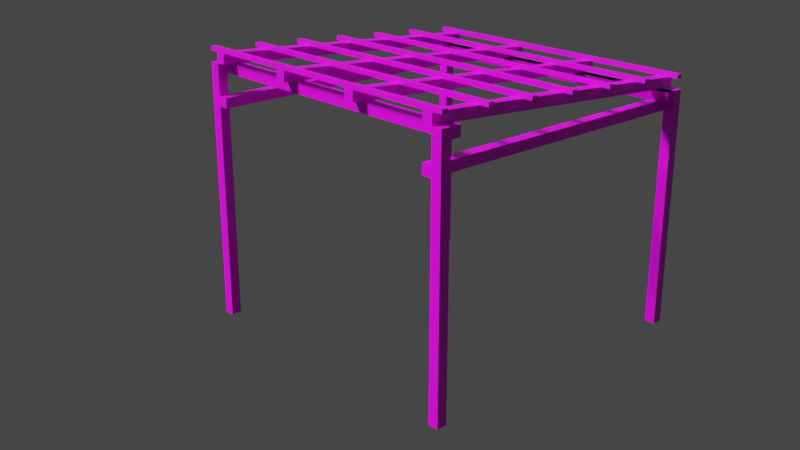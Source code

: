 # Source: altanka.blend  (saved by Blender 3.1.7; exported with 4.5.12 LTS)
import bpy
from mathutils import Matrix  # noqa: F401  (used for matrix-valued properties, if any)

bpy.ops.wm.read_factory_settings(use_empty=True)
scene = bpy.context.scene
scene.name = 'Scene'

# ---- collections
col_collection = bpy.data.collections.new('Collection'); scene.collection.children.link(col_collection)

# ---- images (referenced by path relative to the original .blend; pixels are not part of the script)
import os
ASSET_DIR = os.environ.get("B2B_ASSET_DIR", "")  # directory of the original .blend (textures are referenced by path, not embedded)
HERE = os.path.dirname(os.path.abspath(__file__))  # packed textures are extracted next to this script under _unpacked/

def load_image(name, relpath, width, height, colorspace="sRGB"):
    """Load a texture the original file referenced (path relative to the .blend, or extracted next to this script)."""
    p = next((c for c in (os.path.join(HERE, relpath), os.path.join(ASSET_DIR, relpath)) if relpath and os.path.exists(c)), "")
    if p:
        img = bpy.data.images.load(p, check_existing=True)
        img.name = name
    else:  # same state as the original file: an image datablock whose file is absent (Cycles renders it pink)
        img = bpy.data.images.new(name, width, height)
        img.source = "FILE"
        img.filepath = "//" + (relpath or name)
    img.colorspace_settings.name = colorspace
    return img
img_depositphotos_57378365_stock_photo_seamless_wood_texture_jpg = load_image('depositphotos_57378365-stock-photo-seamless-wood-texture.jpg', 'depositphotos_57378365-stock-photo-seamless-wood-texture.jpg', 1024, 1024, 'sRGB')
img_ruba_tekstura_jpg = load_image('śruba tekstura.jpg', 'śruba tekstura.jpg', 1024, 1024, 'sRGB')

# ---- materials (node trees are filled in below, after node groups)
mat_nogi_od_altanki = bpy.data.materials.new('nogi od altanki')
mat_nogi_od_altanki.alpha_threshold = 0.0
mat_nogi_od_altanki.use_transparent_shadow = False
mat_nogi_od_altanki.line_color = (0.0, 0.0, 0.0, 1.0)
mat_ruba = bpy.data.materials.new('śruba')
mat_ruba.use_transparent_shadow = False

# ---- material node trees
mat_nogi_od_altanki.use_nodes = True; mat_nogi_od_altanki.node_tree.nodes.clear()
_N = mat_nogi_od_altanki.node_tree.nodes; _L = mat_nogi_od_altanki.node_tree.links
n0 = _N.new('ShaderNodeOutputMaterial'); n0.name = 'Material Output'; n0.location = (300, 300)
n1 = _N.new('ShaderNodeBsdfPrincipled'); n1.name = 'Principled BSDF'; n1.location = (10, 300)
n1.distribution = 'GGX'
n1.subsurface_method = 'BURLEY'
n1.inputs[2].default_value = 0.4
n1.inputs[3].default_value = 1.45
n1.inputs[27].default_value = (0.0, 0.0, 0.0, 1.0)
n1.inputs[28].default_value = 1.0
n2 = _N.new('ShaderNodeTexImage'); n2.name = 'Image Texture'; n2.location = (-280, 280)
n2.image = img_depositphotos_57378365_stock_photo_seamless_wood_texture_jpg
_L.new(n1.outputs[0], n0.inputs[0])
_L.new(n2.outputs[0], n1.inputs[0])
n0.is_active_output = True
mat_ruba.use_nodes = True; mat_ruba.node_tree.nodes.clear()
_N = mat_ruba.node_tree.nodes; _L = mat_ruba.node_tree.links
n0 = _N.new('ShaderNodeBsdfPrincipled'); n0.name = 'Principled BSDF'; n0.location = (10, 300)
n0.distribution = 'GGX'
n0.subsurface_method = 'BURLEY'
n0.inputs[3].default_value = 1.45
n0.inputs[27].default_value = (0.0, 0.0, 0.0, 1.0)
n0.inputs[28].default_value = 1.0
n1 = _N.new('ShaderNodeOutputMaterial'); n1.name = 'Material Output'; n1.location = (300, 300)
n2 = _N.new('ShaderNodeTexImage'); n2.name = 'Image Texture'; n2.location = (-280, 280)
n2.image = img_ruba_tekstura_jpg
_L.new(n0.outputs[0], n1.inputs[0])
_L.new(n2.outputs[0], n0.inputs[0])
n1.is_active_output = True

# ---- world
world_world = bpy.data.worlds.new('World'); scene.world = world_world
world_world.use_nodes = True; world_world.node_tree.nodes.clear()
_N = world_world.node_tree.nodes; _L = world_world.node_tree.links
n0 = _N.new('ShaderNodeOutputWorld'); n0.name = 'World Output'; n0.location = (300, 300)
n1 = _N.new('ShaderNodeBackground'); n1.name = 'Background'; n1.location = (10, 300)
n1.inputs[0].default_value = (0.05088, 0.05088, 0.05088, 1.0)
_L.new(n1.outputs[0], n0.inputs[0])
n0.is_active_output = True
world_world.color = (0.05088, 0.05088, 0.05088)
world_world.use_sun_shadow = False
world_world.sun_shadow_jitter_overblur = 0.0

# ---- cameras
cam_camera = bpy.data.cameras.new('Camera')
cam_camera.clip_end = 1e+04
cam_camera.ortho_scale = 7.314

# ---- lights
light_light = bpy.data.lights.new('Light', 'SUN')
light_light.transmission_factor = 0.0
light_light.angle = 0.1993
light_light.energy = 5.0
light_light.shadow_soft_size = 0.1
light_light.shadow_cascade_max_distance = 1000.0

# ---- meshes
me_cube = bpy.data.meshes.new('Cube')
me_cube.from_pydata([(1.0, 1.0, 2.0), (1.0, 1.0, 0.0), (1.0, -1.0, 2.0), (1.0, -1.0, 0.0), (-1.0, 1.0, 2.0), (-1.0, 1.0, 0.0), (-1.0, -1.0, 2.0), (-1.0, -1.0, 0.0)], [], [(0, 4, 6, 2), (3, 2, 6, 7), (7, 6, 4, 5), (5, 1, 3, 7), (1, 0, 2, 3), (5, 4, 0, 1)])
_uv = me_cube.uv_layers.new(name='UVMap')
_uv.uv.foreach_set('vector', [0.625, 0.5, 0.875, 0.5, 0.875, 0.75, 0.625, 0.75, 0.375, 0.75, 0.625, 0.75, 0.625, 1.0, 0.375, 1.0, 0.375, 0.0, 0.625, 0.0, 0.625, 0.25, 0.375, 0.25, 0.125, 0.5, 0.375, 0.5, 0.375, 0.75, 0.125, 0.75, 0.375, 0.5, 0.625, 0.5, 0.625, 0.75, 0.375, 0.75, 0.375, 0.25, 0.625, 0.25, 0.625, 0.5, 0.375, 0.5])
me_cube.materials.append(mat_nogi_od_altanki)
me_cube.use_remesh_preserve_volume = False
me_cube.use_remesh_preserve_attributes = False
me_cube.use_mirror_vertex_groups = False
me_cube.update()
me_cube_001 = bpy.data.meshes.new('Cube.001')
me_cube_001.from_pydata([(1.0, 1.0, 2.0), (1.0, 1.0, 0.0), (1.0, -1.0, 2.0), (1.0, -1.0, 0.0), (-1.0, 1.0, 2.0), (-1.0, 1.0, 0.0), (-1.0, -1.0, 2.0), (-1.0, -1.0, 0.0)], [], [(0, 4, 6, 2), (3, 2, 6, 7), (7, 6, 4, 5), (5, 1, 3, 7), (1, 0, 2, 3), (5, 4, 0, 1)])
_uv = me_cube_001.uv_layers.new(name='UVMap')
_uv.uv.foreach_set('vector', [0.625, 0.5, 0.875, 0.5, 0.875, 0.75, 0.625, 0.75, 0.375, 0.75, 0.625, 0.75, 0.625, 1.0, 0.375, 1.0, 0.375, 0.0, 0.625, 0.0, 0.625, 0.25, 0.375, 0.25, 0.125, 0.5, 0.375, 0.5, 0.375, 0.75, 0.125, 0.75, 0.375, 0.5, 0.625, 0.5, 0.625, 0.75, 0.375, 0.75, 0.375, 0.25, 0.625, 0.25, 0.625, 0.5, 0.375, 0.5])
me_cube_001.materials.append(mat_nogi_od_altanki)
me_cube_001.use_remesh_preserve_volume = False
me_cube_001.use_remesh_preserve_attributes = False
me_cube_001.use_mirror_vertex_groups = False
me_cube_001.update()
me_cube_002 = bpy.data.meshes.new('Cube.002')
me_cube_002.from_pydata([(1.0, -50.0, 0.04), (1.0, -4.371e-08, 0.04), (1.0, -50.0, -0.04), (1.0, 4.371e-08, -0.04), (-1.0, -50.0, 0.04), (-1.0, -4.371e-08, 0.04), (-1.0, -50.0, -0.04), (-1.0, 4.371e-08, -0.04)], [], [(0, 4, 6, 2), (3, 2, 6, 7), (7, 6, 4, 5), (5, 1, 3, 7), (1, 0, 2, 3), (5, 4, 0, 1)])
_uv = me_cube_002.uv_layers.new(name='UVMap')
_uv.uv.foreach_set('vector', [0.625, 0.5, 0.875, 0.5, 0.875, 0.75, 0.625, 0.75, 0.375, 0.75, 0.625, 0.75, 0.625, 1.0, 0.375, 1.0, 0.375, 0.0, 0.625, 0.0, 0.625, 0.25, 0.375, 0.25, 0.125, 0.5, 0.375, 0.5, 0.375, 0.75, 0.125, 0.75, 0.375, 0.5, 0.625, 0.5, 0.625, 0.75, 0.375, 0.75, 0.375, 0.25, 0.625, 0.25, 0.625, 0.5, 0.375, 0.5])
me_cube_002.materials.append(mat_nogi_od_altanki)
me_cube_002.use_remesh_preserve_volume = False
me_cube_002.use_remesh_preserve_attributes = False
me_cube_002.use_mirror_vertex_groups = False
me_cube_002.update()
me_cube_003 = bpy.data.meshes.new('Cube.003')
me_cube_003.from_pydata([(1.0, -50.0, 0.04), (1.0, -4.371e-08, 0.04), (1.0, -50.0, -0.04), (1.0, 4.371e-08, -0.04), (-1.0, -50.0, 0.04), (-1.0, -4.371e-08, 0.04), (-1.0, -50.0, -0.04), (-1.0, 4.371e-08, -0.04)], [], [(0, 4, 6, 2), (3, 2, 6, 7), (7, 6, 4, 5), (5, 1, 3, 7), (1, 0, 2, 3), (5, 4, 0, 1)])
_uv = me_cube_003.uv_layers.new(name='UVMap')
_uv.uv.foreach_set('vector', [0.625, 0.5, 0.875, 0.5, 0.875, 0.75, 0.625, 0.75, 0.375, 0.75, 0.625, 0.75, 0.625, 1.0, 0.375, 1.0, 0.375, 0.0, 0.625, 0.0, 0.625, 0.25, 0.375, 0.25, 0.125, 0.5, 0.375, 0.5, 0.375, 0.75, 0.125, 0.75, 0.375, 0.5, 0.625, 0.5, 0.625, 0.75, 0.375, 0.75, 0.375, 0.25, 0.625, 0.25, 0.625, 0.5, 0.375, 0.5])
me_cube_003.materials.append(mat_nogi_od_altanki)
me_cube_003.use_remesh_preserve_volume = False
me_cube_003.use_remesh_preserve_attributes = False
me_cube_003.use_mirror_vertex_groups = False
me_cube_003.update()
me_cube_004 = bpy.data.meshes.new('Cube.004')
me_cube_004.from_pydata([(1.0, -50.0, 0.04), (1.0, -4.371e-08, 0.04), (1.0, -50.0, -0.04), (1.0, 4.371e-08, -0.04), (-1.0, -50.0, 0.04), (-1.0, -4.371e-08, 0.04), (-1.0, -50.0, -0.04), (-1.0, 4.371e-08, -0.04)], [], [(0, 4, 6, 2), (3, 2, 6, 7), (7, 6, 4, 5), (5, 1, 3, 7), (1, 0, 2, 3), (5, 4, 0, 1)])
_uv = me_cube_004.uv_layers.new(name='UVMap')
_uv.uv.foreach_set('vector', [0.625, 0.5, 0.875, 0.5, 0.875, 0.75, 0.625, 0.75, 0.375, 0.75, 0.625, 0.75, 0.625, 1.0, 0.375, 1.0, 0.375, 0.0, 0.625, 0.0, 0.625, 0.25, 0.375, 0.25, 0.125, 0.5, 0.375, 0.5, 0.375, 0.75, 0.125, 0.75, 0.375, 0.5, 0.625, 0.5, 0.625, 0.75, 0.375, 0.75, 0.375, 0.25, 0.625, 0.25, 0.625, 0.5, 0.375, 0.5])
me_cube_004.materials.append(mat_nogi_od_altanki)
me_cube_004.use_remesh_preserve_volume = False
me_cube_004.use_remesh_preserve_attributes = False
me_cube_004.use_mirror_vertex_groups = False
me_cube_004.update()
me_cube_005 = bpy.data.meshes.new('Cube.005')
me_cube_005.from_pydata([(1.0, -50.0, 0.04), (1.0, -4.371e-08, 0.04), (1.0, -50.0, -0.04), (1.0, 4.371e-08, -0.04), (-1.0, -50.0, 0.04), (-1.0, -4.371e-08, 0.04), (-1.0, -50.0, -0.04), (-1.0, 4.371e-08, -0.04)], [], [(0, 4, 6, 2), (3, 2, 6, 7), (7, 6, 4, 5), (5, 1, 3, 7), (1, 0, 2, 3), (5, 4, 0, 1)])
_uv = me_cube_005.uv_layers.new(name='UVMap')
_uv.uv.foreach_set('vector', [0.625, 0.5, 0.875, 0.5, 0.875, 0.75, 0.625, 0.75, 0.375, 0.75, 0.625, 0.75, 0.625, 1.0, 0.375, 1.0, 0.375, 0.0, 0.625, 0.0, 0.625, 0.25, 0.375, 0.25, 0.125, 0.5, 0.375, 0.5, 0.375, 0.75, 0.125, 0.75, 0.375, 0.5, 0.625, 0.5, 0.625, 0.75, 0.375, 0.75, 0.375, 0.25, 0.625, 0.25, 0.625, 0.5, 0.375, 0.5])
me_cube_005.materials.append(mat_nogi_od_altanki)
me_cube_005.use_remesh_preserve_volume = False
me_cube_005.use_remesh_preserve_attributes = False
me_cube_005.use_mirror_vertex_groups = False
me_cube_005.update()
me_cube_007 = bpy.data.meshes.new('Cube.007')
me_cube_007.from_pydata([(1.0, -50.0, 0.04), (1.0, -4.371e-08, 0.04), (1.0, -50.0, -0.04), (1.0, 4.371e-08, -0.04), (-1.0, -50.0, 0.04), (-1.0, -4.371e-08, 0.04), (-1.0, -50.0, -0.04), (-1.0, 4.371e-08, -0.04)], [], [(0, 4, 6, 2), (3, 2, 6, 7), (7, 6, 4, 5), (5, 1, 3, 7), (1, 0, 2, 3), (5, 4, 0, 1)])
_uv = me_cube_007.uv_layers.new(name='UVMap')
_uv.uv.foreach_set('vector', [0.625, 0.5, 0.875, 0.5, 0.875, 0.75, 0.625, 0.75, 0.375, 0.75, 0.625, 0.75, 0.625, 1.0, 0.375, 1.0, 0.375, 0.0, 0.625, 0.0, 0.625, 0.25, 0.375, 0.25, 0.125, 0.5, 0.375, 0.5, 0.375, 0.75, 0.125, 0.75, 0.375, 0.5, 0.625, 0.5, 0.625, 0.75, 0.375, 0.75, 0.375, 0.25, 0.625, 0.25, 0.625, 0.5, 0.375, 0.5])
me_cube_007.materials.append(mat_nogi_od_altanki)
me_cube_007.use_remesh_preserve_volume = False
me_cube_007.use_remesh_preserve_attributes = False
me_cube_007.use_mirror_vertex_groups = False
me_cube_007.update()
me_cube_008 = bpy.data.meshes.new('Cube.008')
me_cube_008.from_pydata([(60.0, 0.8333, 0.04), (8.742e-09, 0.8333, 0.04), (60.0, 0.8333, -0.04), (-9.616e-08, 0.8333, -0.04), (60.0, -0.8333, 0.04), (9.617e-08, -0.8333, 0.04), (60.0, -0.8333, -0.04), (-8.742e-09, -0.8333, -0.04)], [], [(0, 4, 6, 2), (3, 2, 6, 7), (7, 6, 4, 5), (5, 1, 3, 7), (1, 0, 2, 3), (5, 4, 0, 1)])
_uv = me_cube_008.uv_layers.new(name='UVMap')
_uv.uv.foreach_set('vector', [0.625, 0.5, 0.875, 0.5, 0.875, 0.75, 0.625, 0.75, 0.375, 0.75, 0.625, 0.75, 0.625, 1.0, 0.375, 1.0, 0.375, 0.0, 0.625, 0.0, 0.625, 0.25, 0.375, 0.25, 0.125, 0.5, 0.375, 0.5, 0.375, 0.75, 0.125, 0.75, 0.375, 0.5, 0.625, 0.5, 0.625, 0.75, 0.375, 0.75, 0.375, 0.25, 0.625, 0.25, 0.625, 0.5, 0.375, 0.5])
me_cube_008.materials.append(mat_nogi_od_altanki)
me_cube_008.use_remesh_preserve_volume = False
me_cube_008.use_remesh_preserve_attributes = False
me_cube_008.use_mirror_vertex_groups = False
me_cube_008.update()
me_okr_g_002 = bpy.data.meshes.new('Okrąg.002')
me_okr_g_002.from_pydata([(0.0, 0.5, -22.0), (-0.433, 0.25, -22.0), (-0.433, -0.25, -22.0), (4.371e-08, -0.5, -22.0), (0.433, -0.25, -22.0), (0.433, 0.25, -22.0), (-0.433, 0.25, -22.0), (0.0, 0.5, -22.0), (-0.433, -0.25, -22.0), (4.371e-08, -0.5, -22.0), (0.433, -0.25, -22.0), (0.433, 0.25, -22.0), (-0.433, 0.25, -1.526e-05), (0.0, 0.5, -1.526e-05), (-0.433, -0.25, -1.526e-05), (4.371e-08, -0.5, -1.526e-05), (0.433, -0.25, -1.526e-05), (0.433, 0.25, -1.526e-05), (-0.8001, 0.4619, -1.526e-05), (-8.422e-09, 0.9239, -1.526e-05), (-0.8001, -0.4619, -1.526e-05), (7.235e-08, -0.9239, -1.526e-05), (0.8001, -0.4619, -1.526e-05), (0.8001, 0.4619, -1.526e-05), (-0.8001, 0.4619, 0.8), (1.368e-06, 0.9239, 0.8), (-0.8001, -0.4619, 0.8), (1.449e-06, -0.9239, 0.8), (0.8001, -0.4619, 0.8), (0.8001, 0.4619, 0.8)], [], [(1, 0, 5, 4, 3, 2), (10, 11, 17, 16), (1, 2, 8, 6), (4, 5, 11, 10), (2, 3, 9, 8), (0, 1, 6, 7), (5, 0, 7, 11), (3, 4, 10, 9), (17, 13, 19, 23), (8, 9, 15, 14), (7, 6, 12, 13), (11, 7, 13, 17), (9, 10, 16, 15), (6, 8, 14, 12), (22, 23, 29, 28), (15, 16, 22, 21), (12, 14, 20, 18), (16, 17, 23, 22), (14, 15, 21, 20), (13, 12, 18, 19), (24, 26, 27, 28, 29, 25), (20, 21, 27, 26), (19, 18, 24, 25), (23, 19, 25, 29), (21, 22, 28, 27), (18, 20, 26, 24)])
_uv = me_okr_g_002.uv_layers.new(name='MapaUV')
_uv.uv.foreach_set('vector', [0.0, 0.0, 0.0, 0.0, 0.0, 0.0, 0.0, 0.0, 0.0, 0.0, 0.0, 0.0, 0.0, 0.0, 0.0, 0.0, 0.0, 0.0, 0.0, 0.0, 0.0, 0.0, 0.0, 0.0, 0.0, 0.0, 0.0, 0.0, 0.0, 0.0, 0.0, 0.0, 0.0, 0.0, 0.0, 0.0, 0.0, 0.0, 0.0, 0.0, 0.0, 0.0, 0.0, 0.0, 0.0, 0.0, 0.0, 0.0, 0.0, 0.0, 0.0, 0.0, 0.0, 0.0, 0.0, 0.0, 0.0, 0.0, 0.0, 0.0, 0.0, 0.0, 0.0, 0.0, 0.0, 0.0, 0.0, 0.0, 0.0, 0.0, 0.0, 0.0, 0.0, 0.0, 0.0, 0.0, 0.0, 0.0, 0.0, 0.0, 0.0, 0.0, 0.0, 0.0, 0.0, 0.0, 0.0, 0.0, 0.0, 0.0, 0.0, 0.0, 0.0, 0.0, 0.0, 0.0, 0.0, 0.0, 0.0, 0.0, 0.0, 0.0, 0.0, 0.0, 0.0, 0.0, 0.0, 0.0, 0.0, 0.0, 0.0, 0.0, 0.0, 0.0, 0.0, 0.0, 0.0, 0.0, 0.0, 0.0, 0.0, 0.0, 0.0, 0.0, 0.0, 0.0, 0.0, 0.0, 0.0, 0.0, 0.0, 0.0, 0.0, 0.0, 0.0, 0.0, 0.0, 0.0, 0.0, 0.0, 0.0, 0.0, 0.0, 0.0, 0.0, 0.0, 0.0, 0.0, 0.0, 0.0, 0.0, 0.0, 0.0, 0.0, 0.0, 0.0, 0.0, 0.0, 0.0, 0.0, 0.0, 0.0, 0.0, 0.0, 0.0, 0.0, 0.0, 0.0, 0.0, 0.0, 0.0, 0.0, 0.0, 0.0, 0.0, 0.0, 0.0, 0.0, 0.0, 0.0, 0.0, 0.0, 0.0, 0.0, 0.0, 0.0, 0.0, 0.0, 0.0, 0.0, 0.0, 0.0, 0.0, 0.0, 0.0, 0.0, 0.0, 0.0, 0.0, 0.0, 0.0, 0.0, 0.0, 0.0, 0.0, 0.0, 0.0, 0.0, 0.0, 0.0, 0.0, 0.0, 0.0, 0.0, 0.0, 0.0])
me_okr_g_002.materials.append(mat_ruba)
me_okr_g_002.use_remesh_fix_poles = True
me_okr_g_002.use_remesh_preserve_attributes = False
me_okr_g_002.update()
me_okr_g_003 = bpy.data.meshes.new('Okrąg.003')
me_okr_g_003.from_pydata([(0.0, 0.5, -22.0), (-0.433, 0.25, -22.0), (-0.433, -0.25, -22.0), (4.371e-08, -0.5, -22.0), (0.433, -0.25, -22.0), (0.433, 0.25, -22.0), (-0.433, 0.25, -22.0), (0.0, 0.5, -22.0), (-0.433, -0.25, -22.0), (4.371e-08, -0.5, -22.0), (0.433, -0.25, -22.0), (0.433, 0.25, -22.0), (-0.433, 0.25, -1.526e-05), (0.0, 0.5, -1.526e-05), (-0.433, -0.25, -1.526e-05), (4.371e-08, -0.5, -1.526e-05), (0.433, -0.25, -1.526e-05), (0.433, 0.25, -1.526e-05), (-0.8001, 0.4619, -1.526e-05), (-8.422e-09, 0.9239, -1.526e-05), (-0.8001, -0.4619, -1.526e-05), (7.235e-08, -0.9239, -1.526e-05), (0.8001, -0.4619, -1.526e-05), (0.8001, 0.4619, -1.526e-05), (-0.8001, 0.4619, 0.8), (1.368e-06, 0.9239, 0.8), (-0.8001, -0.4619, 0.8), (1.449e-06, -0.9239, 0.8), (0.8001, -0.4619, 0.8), (0.8001, 0.4619, 0.8)], [], [(1, 0, 5, 4, 3, 2), (10, 11, 17, 16), (1, 2, 8, 6), (4, 5, 11, 10), (2, 3, 9, 8), (0, 1, 6, 7), (5, 0, 7, 11), (3, 4, 10, 9), (17, 13, 19, 23), (8, 9, 15, 14), (7, 6, 12, 13), (11, 7, 13, 17), (9, 10, 16, 15), (6, 8, 14, 12), (22, 23, 29, 28), (15, 16, 22, 21), (12, 14, 20, 18), (16, 17, 23, 22), (14, 15, 21, 20), (13, 12, 18, 19), (24, 26, 27, 28, 29, 25), (20, 21, 27, 26), (19, 18, 24, 25), (23, 19, 25, 29), (21, 22, 28, 27), (18, 20, 26, 24)])
_uv = me_okr_g_003.uv_layers.new(name='MapaUV')
_uv.uv.foreach_set('vector', [0.0, 0.0, 0.0, 0.0, 0.0, 0.0, 0.0, 0.0, 0.0, 0.0, 0.0, 0.0, 0.0, 0.0, 0.0, 0.0, 0.0, 0.0, 0.0, 0.0, 0.0, 0.0, 0.0, 0.0, 0.0, 0.0, 0.0, 0.0, 0.0, 0.0, 0.0, 0.0, 0.0, 0.0, 0.0, 0.0, 0.0, 0.0, 0.0, 0.0, 0.0, 0.0, 0.0, 0.0, 0.0, 0.0, 0.0, 0.0, 0.0, 0.0, 0.0, 0.0, 0.0, 0.0, 0.0, 0.0, 0.0, 0.0, 0.0, 0.0, 0.0, 0.0, 0.0, 0.0, 0.0, 0.0, 0.0, 0.0, 0.0, 0.0, 0.0, 0.0, 0.0, 0.0, 0.0, 0.0, 0.0, 0.0, 0.0, 0.0, 0.0, 0.0, 0.0, 0.0, 0.0, 0.0, 0.0, 0.0, 0.0, 0.0, 0.0, 0.0, 0.0, 0.0, 0.0, 0.0, 0.0, 0.0, 0.0, 0.0, 0.0, 0.0, 0.0, 0.0, 0.0, 0.0, 0.0, 0.0, 0.0, 0.0, 0.0, 0.0, 0.0, 0.0, 0.0, 0.0, 0.0, 0.0, 0.0, 0.0, 0.0, 0.0, 0.0, 0.0, 0.0, 0.0, 0.0, 0.0, 0.0, 0.0, 0.0, 0.0, 0.0, 0.0, 0.0, 0.0, 0.0, 0.0, 0.0, 0.0, 0.0, 0.0, 0.0, 0.0, 0.0, 0.0, 0.0, 0.0, 0.0, 0.0, 0.0, 0.0, 0.0, 0.0, 0.0, 0.0, 0.0, 0.0, 0.0, 0.0, 0.0, 0.0, 0.0, 0.0, 0.0, 0.0, 0.0, 0.0, 0.0, 0.0, 0.0, 0.0, 0.0, 0.0, 0.0, 0.0, 0.0, 0.0, 0.0, 0.0, 0.0, 0.0, 0.0, 0.0, 0.0, 0.0, 0.0, 0.0, 0.0, 0.0, 0.0, 0.0, 0.0, 0.0, 0.0, 0.0, 0.0, 0.0, 0.0, 0.0, 0.0, 0.0, 0.0, 0.0, 0.0, 0.0, 0.0, 0.0, 0.0, 0.0, 0.0, 0.0, 0.0, 0.0, 0.0, 0.0])
me_okr_g_003.materials.append(mat_ruba)
me_okr_g_003.use_remesh_fix_poles = True
me_okr_g_003.use_remesh_preserve_attributes = False
me_okr_g_003.update()
me_okr_g_004 = bpy.data.meshes.new('Okrąg.004')
me_okr_g_004.from_pydata([(0.5, -22.0, -3.775e-08), (0.25, -22.0, -0.433), (-0.25, -22.0, -0.433), (-0.5, -22.0, 8.146e-08), (-0.25, -22.0, 0.433), (0.25, -22.0, 0.433), (0.25, -22.0, -0.433), (0.5, -22.0, -3.775e-08), (-0.25, -22.0, -0.433), (-0.5, -22.0, 8.146e-08), (-0.25, -22.0, 0.433), (0.25, -22.0, 0.433), (0.25, -1.527e-05, -0.433), (0.5, -1.528e-05, -3.775e-08), (-0.25, -1.525e-05, -0.433), (-0.5, -1.524e-05, 8.146e-08), (-0.25, -1.525e-05, 0.433), (0.25, -1.527e-05, 0.433), (0.4619, -1.528e-05, -0.8001), (0.9239, -1.53e-05, -7.817e-08), (-0.4619, -1.524e-05, -0.8001), (-0.9239, -1.522e-05, 1.421e-07), (-0.4619, -1.524e-05, 0.8001), (0.4619, -1.528e-05, 0.8001), (0.4619, 0.8, -0.8001), (0.9239, 0.8, 1.298e-06), (-0.4619, 0.8, -0.8001), (-0.9239, 0.8, 1.518e-06), (-0.4619, 0.8, 0.8001), (0.4619, 0.8, 0.8001)], [], [(1, 0, 5, 4, 3, 2), (10, 11, 17, 16), (1, 2, 8, 6), (4, 5, 11, 10), (2, 3, 9, 8), (0, 1, 6, 7), (5, 0, 7, 11), (3, 4, 10, 9), (17, 13, 19, 23), (8, 9, 15, 14), (7, 6, 12, 13), (11, 7, 13, 17), (9, 10, 16, 15), (6, 8, 14, 12), (22, 23, 29, 28), (15, 16, 22, 21), (12, 14, 20, 18), (16, 17, 23, 22), (14, 15, 21, 20), (13, 12, 18, 19), (24, 26, 27, 28, 29, 25), (20, 21, 27, 26), (19, 18, 24, 25), (23, 19, 25, 29), (21, 22, 28, 27), (18, 20, 26, 24)])
_uv = me_okr_g_004.uv_layers.new(name='MapaUV')
_uv.uv.foreach_set('vector', [0.0, 0.0, 0.0, 0.0, 0.0, 0.0, 0.0, 0.0, 0.0, 0.0, 0.0, 0.0, 0.0, 0.0, 0.0, 0.0, 0.0, 0.0, 0.0, 0.0, 0.0, 0.0, 0.0, 0.0, 0.0, 0.0, 0.0, 0.0, 0.0, 0.0, 0.0, 0.0, 0.0, 0.0, 0.0, 0.0, 0.0, 0.0, 0.0, 0.0, 0.0, 0.0, 0.0, 0.0, 0.0, 0.0, 0.0, 0.0, 0.0, 0.0, 0.0, 0.0, 0.0, 0.0, 0.0, 0.0, 0.0, 0.0, 0.0, 0.0, 0.0, 0.0, 0.0, 0.0, 0.0, 0.0, 0.0, 0.0, 0.0, 0.0, 0.0, 0.0, 0.0, 0.0, 0.0, 0.0, 0.0, 0.0, 0.0, 0.0, 0.0, 0.0, 0.0, 0.0, 0.0, 0.0, 0.0, 0.0, 0.0, 0.0, 0.0, 0.0, 0.0, 0.0, 0.0, 0.0, 0.0, 0.0, 0.0, 0.0, 0.0, 0.0, 0.0, 0.0, 0.0, 0.0, 0.0, 0.0, 0.0, 0.0, 0.0, 0.0, 0.0, 0.0, 0.0, 0.0, 0.0, 0.0, 0.0, 0.0, 0.0, 0.0, 0.0, 0.0, 0.0, 0.0, 0.0, 0.0, 0.0, 0.0, 0.0, 0.0, 0.0, 0.0, 0.0, 0.0, 0.0, 0.0, 0.0, 0.0, 0.0, 0.0, 0.0, 0.0, 0.0, 0.0, 0.0, 0.0, 0.0, 0.0, 0.0, 0.0, 0.0, 0.0, 0.0, 0.0, 0.0, 0.0, 0.0, 0.0, 0.0, 0.0, 0.0, 0.0, 0.0, 0.0, 0.0, 0.0, 0.0, 0.0, 0.0, 0.0, 0.0, 0.0, 0.0, 0.0, 0.0, 0.0, 0.0, 0.0, 0.0, 0.0, 0.0, 0.0, 0.0, 0.0, 0.0, 0.0, 0.0, 0.0, 0.0, 0.0, 0.0, 0.0, 0.0, 0.0, 0.0, 0.0, 0.0, 0.0, 0.0, 0.0, 0.0, 0.0, 0.0, 0.0, 0.0, 0.0, 0.0, 0.0, 0.0, 0.0, 0.0, 0.0, 0.0, 0.0])
me_okr_g_004.materials.append(mat_ruba)
me_okr_g_004.use_remesh_fix_poles = True
me_okr_g_004.use_remesh_preserve_attributes = False
me_okr_g_004.update()

# ---- objects
ob_cube = bpy.data.objects.new('Cube', me_cube)
ob_light = bpy.data.objects.new('Light', light_light)
ob_camera = bpy.data.objects.new('Camera', cam_camera)
ob_pusty = bpy.data.objects.new('Pusty', None)
ob_cube_001 = bpy.data.objects.new('Cube.001', me_cube_001)
ob_cube_002 = bpy.data.objects.new('Cube.002', me_cube_002)
ob_cube_003 = bpy.data.objects.new('Cube.003', me_cube_003)
ob_cube_004 = bpy.data.objects.new('Cube.004', me_cube_004)
ob_cube_005 = bpy.data.objects.new('Cube.005', me_cube_005)
ob_cube_006 = bpy.data.objects.new('Cube.006', me_cube_007)
ob_cube_007 = bpy.data.objects.new('Cube.007', me_cube_008)
ob_ruba = bpy.data.objects.new('śruba', me_okr_g_002)
ob_pusty_001 = bpy.data.objects.new('Pusty.001', None)
ob_ruba_001 = bpy.data.objects.new('śruba.001', me_okr_g_003)
ob_ruba_002 = bpy.data.objects.new('śruba.002', me_okr_g_004)

# ---- transforms, parenting, visibility, modifiers, constraints
ob_cube.location = (-145.0, 0.0, 0.0)
ob_cube.scale = (5.0, 5.0, 125.0)
ob_cube.lock_rotations_4d = False
ob_cube.empty_display_type = 'ARROWS'
ob_cube.lineart.crease_threshold = 0.0
_m = ob_cube.modifiers.new('Mirror', 'MIRROR')
_m.mirror_object = ob_pusty
ob_light.location = (-248.7, 238.5, 608.1)
ob_light.rotation_euler = (0.6718, 0.4075, 2.056)
ob_light.scale = (20.1, 20.1, 20.1)
ob_light.lock_rotations_4d = False
ob_light.empty_display_type = 'ARROWS'
ob_light.color = (0.0, 0.0, 0.0, 0.0)
ob_light.lineart.crease_threshold = 0.0
ob_camera.location = (-704.8, 547.1, 471.0)
ob_camera.rotation_euler = (1.207, 4.222e-07, -2.306)
ob_camera.lock_rotations_4d = False
ob_camera.empty_display_type = 'ARROWS'
ob_camera.color = (0.0, 0.0, 0.0, 0.0)
ob_camera.display_type = 'WIRE'
ob_camera.lineart.crease_threshold = 0.0
ob_pusty.location = (0.0, 0.0, 0.0)
ob_pusty.scale = (6.663, 6.663, 6.663)
ob_cube_001.location = (-145.0, -290.0, 0.0)
ob_cube_001.scale = (5.0, 5.0, 115.0)
ob_cube_001.lock_rotations_4d = False
ob_cube_001.empty_display_type = 'ARROWS'
ob_cube_001.lineart.crease_threshold = 0.0
_m = ob_cube_001.modifiers.new('Mirror', 'MIRROR')
_m.mirror_object = ob_pusty
ob_cube_002.location = (-135.0, 5.0, 215.0)
ob_cube_002.scale = (5.0, 6.0, 125.0)
ob_cube_002.lock_rotations_4d = False
ob_cube_002.empty_display_type = 'ARROWS'
ob_cube_002.lineart.crease_threshold = 0.0
_m = ob_cube_002.modifiers.new('Mirror', 'MIRROR')
_m.mirror_object = ob_pusty
ob_cube_003.location = (-150.0, -10.0, 245.0)
ob_cube_003.rotation_euler = (0.0, -0.0, 1.571)
ob_cube_003.scale = (5.0, 6.0, 125.0)
ob_cube_003.lock_rotations_4d = False
ob_cube_003.empty_display_type = 'ARROWS'
ob_cube_003.lineart.crease_threshold = 0.0
ob_cube_004.location = (-150.0, -280.0, 225.0)
ob_cube_004.rotation_euler = (0.0, -0.0, 1.571)
ob_cube_004.scale = (5.0, 6.0, 125.0)
ob_cube_004.lock_rotations_4d = False
ob_cube_004.empty_display_type = 'ARROWS'
ob_cube_004.lineart.crease_threshold = 0.0
ob_cube_005.location = (-135.0, 5.0, 255.7)
ob_cube_005.rotation_euler = (0.06934, 1.538e-17, 5.336e-19)
ob_cube_005.scale = (5.0, 6.0, 125.0)
ob_cube_005.lock_rotations_4d = False
ob_cube_005.empty_display_type = 'ARROWS'
ob_cube_005.lineart.crease_threshold = 0.0
_m = ob_cube_005.modifiers.new('Array', 'ARRAY')
_m.relative_offset_displace = (9.0, 0.0, 0.0)
_m = ob_cube_005.modifiers.new('Mirror', 'MIRROR')
_m.mirror_object = ob_pusty
ob_cube_006.location = (-150.0, -280.0, 225.0)
ob_cube_006.rotation_euler = (0.0, -0.0, 1.571)
ob_cube_006.scale = (5.0, 6.0, 125.0)
ob_cube_006.lock_rotations_4d = False
ob_cube_006.empty_display_type = 'ARROWS'
ob_cube_006.lineart.crease_threshold = 0.0
ob_cube_007.location = (-150.0, 1.521, 262.5)
ob_cube_007.rotation_euler = (0.06929, 1.304e-17, 3.833e-19)
ob_cube_007.scale = (5.0, 3.6, 50.0)
ob_cube_007.lock_rotations_4d = False
ob_cube_007.empty_display_type = 'ARROWS'
ob_cube_007.lineart.crease_threshold = 0.0
_m = ob_cube_007.modifiers.new('Array', 'ARRAY')
_m.count = 7
_m.relative_offset_displace = (0.0, -8.15, 0.0)
ob_ruba.parent = ob_pusty_001
ob_ruba.matrix_parent_inverse = Matrix(((-0.1233, -0.0, -0.0, -15.62), (-0.0, -0.1233, 0.0, 3.179), (-0.0, -0.0, -0.1233, 26.92), (0.0, -0.0, 0.0, 1.0)))
ob_ruba.location = (-150.0, 0.07495, 214.9)
ob_ruba.rotation_euler = (-0.0, -1.571, 0.0)
_m = ob_ruba.modifiers.new('Mirror', 'MIRROR')
_m.mirror_object = ob_pusty
ob_pusty_001.location = (-126.7, 25.79, 218.4)
ob_pusty_001.scale = (-8.111, -8.111, -8.111)
ob_ruba_001.parent = ob_pusty_001
ob_ruba_001.matrix_parent_inverse = Matrix(((-0.1233, -0.0, -0.0, -15.62), (-0.0, -0.1233, 0.0, 3.179), (-0.0, -0.0, -0.1233, 26.92), (0.0, -0.0, 0.0, 1.0)))
ob_ruba_001.location = (-150.0, -290.3, 214.9)
ob_ruba_001.rotation_euler = (-0.0, -1.571, 0.0)
_m = ob_ruba_001.modifiers.new('Mirror', 'MIRROR')
_m.mirror_object = ob_pusty
ob_ruba_002.parent = ob_pusty_001
ob_ruba_002.matrix_parent_inverse = Matrix(((-0.1233, -0.0, -0.0, -15.62), (-0.0, -0.1233, 0.0, 3.179), (-0.0, -0.0, -0.1233, 26.92), (0.0, -0.0, 0.0, 1.0)))
ob_ruba_002.location = (-145.0, 4.996, 244.9)
_m = ob_ruba_002.modifiers.new('Mirror', 'MIRROR')
_m.mirror_object = ob_pusty

# ---- collection membership
col_collection.objects.link(ob_cube)
col_collection.objects.link(ob_light)
col_collection.objects.link(ob_camera)
col_collection.objects.link(ob_pusty)
col_collection.objects.link(ob_cube_001)
col_collection.objects.link(ob_cube_002)
col_collection.objects.link(ob_cube_003)
col_collection.objects.link(ob_cube_004)
col_collection.objects.link(ob_cube_005)
col_collection.objects.link(ob_cube_006)
col_collection.objects.link(ob_cube_007)
col_collection.objects.link(ob_ruba)
col_collection.objects.link(ob_pusty_001)
col_collection.objects.link(ob_ruba_001)
col_collection.objects.link(ob_ruba_002)

# ---- scene / render settings (as saved in the file)
scene.camera = ob_camera
scene.frame_start = 1; scene.frame_end = 250; scene.frame_set(1)
scene.render.engine = 'BLENDER_EEVEE_NEXT'
scene.render.film_transparent = True
scene.cycles.use_denoising = False
scene.cycles.samples = 128
scene.cycles.sampling_pattern = 'TABULATED_SOBOL'
scene.cycles.use_adaptive_sampling = False
scene.cycles.use_light_tree = False
scene.view_settings.view_transform = 'Filmic'
scene.unit_settings.scale_length = 0.01
bpy.context.view_layer.update()
